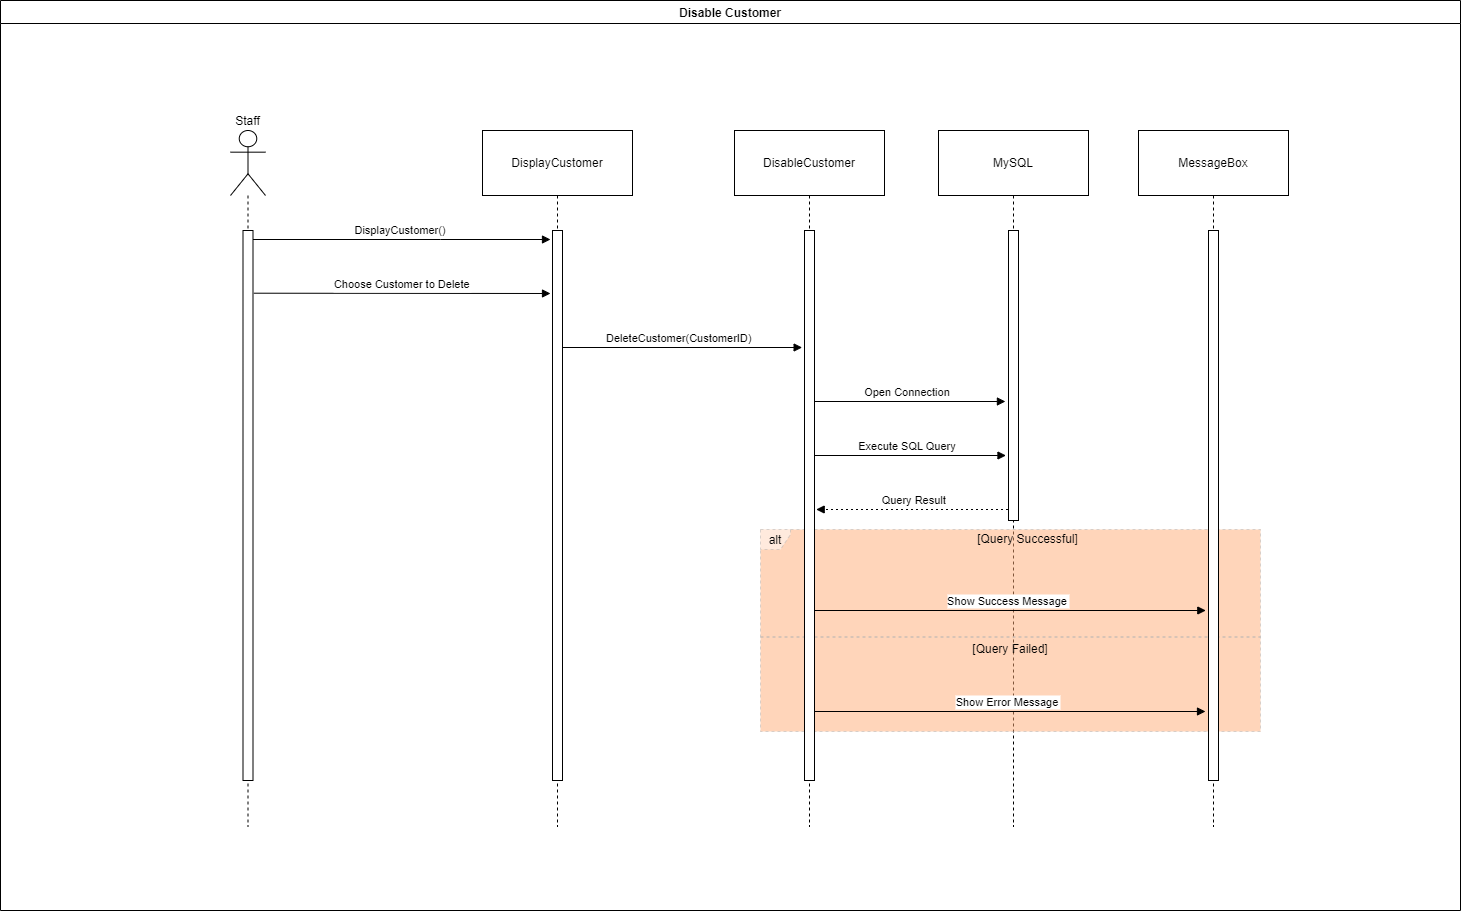

The diagram above was exported from draw.io. Its source (the exported page's mxGraphModel, read from the mxfile embedded in the PNG):
<mxGraphModel dx="-1105" dy="819" grid="1" gridSize="10" guides="1" tooltips="1" connect="1" arrows="1" fold="1" page="0" pageScale="1" pageWidth="827" pageHeight="1169" math="0" shadow="0">
  <root>
    <mxCell id="0" />
    <mxCell id="1" parent="0" />
    <mxCell id="nEMiyUlJCxofDZz4OvLr-223" value="Disable Customer" style="swimlane;" vertex="1" parent="1">
      <mxGeometry x="2530" y="300" width="1460" height="910" as="geometry" />
    </mxCell>
    <mxCell id="nEMiyUlJCxofDZz4OvLr-73" value="Staff" style="shape=umlLifeline;perimeter=lifelinePerimeter;whiteSpace=wrap;container=1;dropTarget=0;collapsible=0;recursiveResize=0;outlineConnect=0;portConstraint=eastwest;newEdgeStyle={&quot;edgeStyle&quot;:&quot;elbowEdgeStyle&quot;,&quot;elbow&quot;:&quot;vertical&quot;,&quot;curved&quot;:0,&quot;rounded&quot;:0};participant=umlActor;verticalAlign=bottom;labelPosition=center;verticalLabelPosition=top;align=center;size=65;" vertex="1" parent="nEMiyUlJCxofDZz4OvLr-223">
      <mxGeometry x="230" y="130" width="35" height="696" as="geometry" />
    </mxCell>
    <mxCell id="nEMiyUlJCxofDZz4OvLr-74" value="DisplayCustomer" style="shape=umlLifeline;perimeter=lifelinePerimeter;whiteSpace=wrap;container=1;dropTarget=0;collapsible=0;recursiveResize=0;outlineConnect=0;portConstraint=eastwest;newEdgeStyle={&quot;edgeStyle&quot;:&quot;elbowEdgeStyle&quot;,&quot;elbow&quot;:&quot;vertical&quot;,&quot;curved&quot;:0,&quot;rounded&quot;:0};size=65;" vertex="1" parent="nEMiyUlJCxofDZz4OvLr-223">
      <mxGeometry x="482" y="130" width="150" height="696" as="geometry" />
    </mxCell>
    <mxCell id="nEMiyUlJCxofDZz4OvLr-75" value="DisableCustomer" style="shape=umlLifeline;perimeter=lifelinePerimeter;whiteSpace=wrap;container=1;dropTarget=0;collapsible=0;recursiveResize=0;outlineConnect=0;portConstraint=eastwest;newEdgeStyle={&quot;edgeStyle&quot;:&quot;elbowEdgeStyle&quot;,&quot;elbow&quot;:&quot;vertical&quot;,&quot;curved&quot;:0,&quot;rounded&quot;:0};size=65;" vertex="1" parent="nEMiyUlJCxofDZz4OvLr-223">
      <mxGeometry x="734" y="130" width="150" height="696" as="geometry" />
    </mxCell>
    <mxCell id="nEMiyUlJCxofDZz4OvLr-76" value="MySQL" style="shape=umlLifeline;perimeter=lifelinePerimeter;whiteSpace=wrap;container=1;dropTarget=0;collapsible=0;recursiveResize=0;outlineConnect=0;portConstraint=eastwest;newEdgeStyle={&quot;edgeStyle&quot;:&quot;elbowEdgeStyle&quot;,&quot;elbow&quot;:&quot;vertical&quot;,&quot;curved&quot;:0,&quot;rounded&quot;:0};size=65;" vertex="1" parent="nEMiyUlJCxofDZz4OvLr-223">
      <mxGeometry x="938" y="130" width="150" height="696" as="geometry" />
    </mxCell>
    <mxCell id="nEMiyUlJCxofDZz4OvLr-77" value="MessageBox" style="shape=umlLifeline;perimeter=lifelinePerimeter;whiteSpace=wrap;container=1;dropTarget=0;collapsible=0;recursiveResize=0;outlineConnect=0;portConstraint=eastwest;newEdgeStyle={&quot;edgeStyle&quot;:&quot;elbowEdgeStyle&quot;,&quot;elbow&quot;:&quot;vertical&quot;,&quot;curved&quot;:0,&quot;rounded&quot;:0};size=65;" vertex="1" parent="nEMiyUlJCxofDZz4OvLr-223">
      <mxGeometry x="1138" y="130" width="150" height="696" as="geometry" />
    </mxCell>
    <mxCell id="nEMiyUlJCxofDZz4OvLr-78" value="alt" style="shape=umlFrame;dashed=1;pointerEvents=0;dropTarget=0;strokeColor=#B3B3B3;height=20;width=30;labelBorderColor=none;labelBackgroundColor=none;textShadow=0;swimlaneFillColor=#FFAC75;opacity=50;" vertex="1" parent="nEMiyUlJCxofDZz4OvLr-223">
      <mxGeometry x="760" y="529" width="500" height="202" as="geometry" />
    </mxCell>
    <mxCell id="nEMiyUlJCxofDZz4OvLr-79" value="[Query Successful]" style="text;strokeColor=none;fillColor=none;align=center;verticalAlign=middle;whiteSpace=wrap;" vertex="1" parent="nEMiyUlJCxofDZz4OvLr-78">
      <mxGeometry x="35.21126760563381" width="464.78873239436626" height="20" as="geometry" />
    </mxCell>
    <mxCell id="nEMiyUlJCxofDZz4OvLr-80" value="[Query Failed]" style="shape=line;dashed=1;whiteSpace=wrap;verticalAlign=top;labelPosition=center;verticalLabelPosition=middle;align=center;strokeColor=#B3B3B3;" vertex="1" parent="nEMiyUlJCxofDZz4OvLr-78">
      <mxGeometry y="106" width="500.00000000000006" height="3" as="geometry" />
    </mxCell>
    <mxCell id="nEMiyUlJCxofDZz4OvLr-81" value="DisplayCustomer()" style="verticalAlign=bottom;edgeStyle=elbowEdgeStyle;elbow=vertical;curved=0;rounded=0;endArrow=block;" edge="1" parent="nEMiyUlJCxofDZz4OvLr-223">
      <mxGeometry relative="1" as="geometry">
        <Array as="points">
          <mxPoint x="440" y="239" />
        </Array>
        <mxPoint x="250" y="239" as="sourcePoint" />
        <mxPoint x="550" y="239" as="targetPoint" />
      </mxGeometry>
    </mxCell>
    <mxCell id="nEMiyUlJCxofDZz4OvLr-82" value="Choose Customer to Delete" style="verticalAlign=bottom;edgeStyle=elbowEdgeStyle;elbow=vertical;curved=0;rounded=0;endArrow=block;exitX=1.083;exitY=0.114;exitDx=0;exitDy=0;exitPerimeter=0;" edge="1" parent="nEMiyUlJCxofDZz4OvLr-223" source="nEMiyUlJCxofDZz4OvLr-219">
      <mxGeometry relative="1" as="geometry">
        <Array as="points">
          <mxPoint x="440" y="293" />
        </Array>
        <mxPoint x="260" y="293" as="sourcePoint" />
        <mxPoint x="550" y="293" as="targetPoint" />
      </mxGeometry>
    </mxCell>
    <mxCell id="nEMiyUlJCxofDZz4OvLr-83" value="DeleteCustomer(CustomerID)" style="verticalAlign=bottom;edgeStyle=elbowEdgeStyle;elbow=vertical;curved=0;rounded=0;endArrow=block;entryX=-0.236;entryY=0.214;entryDx=0;entryDy=0;entryPerimeter=0;" edge="1" parent="nEMiyUlJCxofDZz4OvLr-223" source="nEMiyUlJCxofDZz4OvLr-74" target="nEMiyUlJCxofDZz4OvLr-220">
      <mxGeometry relative="1" as="geometry">
        <Array as="points">
          <mxPoint x="692" y="347" />
        </Array>
      </mxGeometry>
    </mxCell>
    <mxCell id="nEMiyUlJCxofDZz4OvLr-84" value="Open Connection" style="verticalAlign=bottom;edgeStyle=elbowEdgeStyle;elbow=vertical;curved=0;rounded=0;endArrow=block;entryX=-0.308;entryY=0.59;entryDx=0;entryDy=0;entryPerimeter=0;" edge="1" parent="nEMiyUlJCxofDZz4OvLr-223" source="nEMiyUlJCxofDZz4OvLr-75" target="nEMiyUlJCxofDZz4OvLr-221">
      <mxGeometry relative="1" as="geometry">
        <Array as="points">
          <mxPoint x="920" y="401" />
        </Array>
      </mxGeometry>
    </mxCell>
    <mxCell id="nEMiyUlJCxofDZz4OvLr-85" value="Execute SQL Query" style="verticalAlign=bottom;edgeStyle=elbowEdgeStyle;elbow=vertical;curved=0;rounded=0;endArrow=block;entryX=-0.251;entryY=0.777;entryDx=0;entryDy=0;entryPerimeter=0;" edge="1" parent="nEMiyUlJCxofDZz4OvLr-223" source="nEMiyUlJCxofDZz4OvLr-75" target="nEMiyUlJCxofDZz4OvLr-221">
      <mxGeometry relative="1" as="geometry">
        <Array as="points">
          <mxPoint x="920" y="455" />
        </Array>
      </mxGeometry>
    </mxCell>
    <mxCell id="nEMiyUlJCxofDZz4OvLr-86" value="Query Result" style="verticalAlign=bottom;edgeStyle=elbowEdgeStyle;elbow=vertical;curved=0;rounded=0;dashed=1;dashPattern=2 3;endArrow=block;entryX=1.168;entryY=0.508;entryDx=0;entryDy=0;entryPerimeter=0;" edge="1" parent="nEMiyUlJCxofDZz4OvLr-223" source="nEMiyUlJCxofDZz4OvLr-76" target="nEMiyUlJCxofDZz4OvLr-220">
      <mxGeometry relative="1" as="geometry">
        <Array as="points">
          <mxPoint x="923" y="509" />
        </Array>
      </mxGeometry>
    </mxCell>
    <mxCell id="nEMiyUlJCxofDZz4OvLr-87" value="Show Success Message" style="verticalAlign=bottom;edgeStyle=elbowEdgeStyle;elbow=vertical;curved=0;rounded=0;endArrow=block;entryX=-0.268;entryY=0.691;entryDx=0;entryDy=0;entryPerimeter=0;" edge="1" parent="nEMiyUlJCxofDZz4OvLr-223" source="nEMiyUlJCxofDZz4OvLr-75" target="nEMiyUlJCxofDZz4OvLr-222">
      <mxGeometry relative="1" as="geometry">
        <Array as="points">
          <mxPoint x="1020" y="610" />
        </Array>
        <mxPoint x="1200" y="610" as="targetPoint" />
      </mxGeometry>
    </mxCell>
    <mxCell id="nEMiyUlJCxofDZz4OvLr-88" value="Show Error Message" style="verticalAlign=bottom;edgeStyle=elbowEdgeStyle;elbow=vertical;curved=0;rounded=0;endArrow=block;entryX=-0.3;entryY=0.873;entryDx=0;entryDy=0;entryPerimeter=0;" edge="1" parent="nEMiyUlJCxofDZz4OvLr-223" source="nEMiyUlJCxofDZz4OvLr-75" target="nEMiyUlJCxofDZz4OvLr-222">
      <mxGeometry relative="1" as="geometry">
        <Array as="points">
          <mxPoint x="1020" y="711" />
        </Array>
      </mxGeometry>
    </mxCell>
    <mxCell id="nEMiyUlJCxofDZz4OvLr-218" value="" style="rounded=0;whiteSpace=wrap;html=1;" vertex="1" parent="nEMiyUlJCxofDZz4OvLr-223">
      <mxGeometry x="552" y="230" width="10" height="550" as="geometry" />
    </mxCell>
    <mxCell id="nEMiyUlJCxofDZz4OvLr-219" value="" style="rounded=0;whiteSpace=wrap;html=1;" vertex="1" parent="nEMiyUlJCxofDZz4OvLr-223">
      <mxGeometry x="242.5" y="230" width="10" height="550" as="geometry" />
    </mxCell>
    <mxCell id="nEMiyUlJCxofDZz4OvLr-220" value="" style="rounded=0;whiteSpace=wrap;html=1;" vertex="1" parent="nEMiyUlJCxofDZz4OvLr-223">
      <mxGeometry x="804" y="230" width="10" height="550" as="geometry" />
    </mxCell>
    <mxCell id="nEMiyUlJCxofDZz4OvLr-221" value="" style="rounded=0;whiteSpace=wrap;html=1;" vertex="1" parent="nEMiyUlJCxofDZz4OvLr-223">
      <mxGeometry x="1008" y="230" width="10" height="290" as="geometry" />
    </mxCell>
    <mxCell id="nEMiyUlJCxofDZz4OvLr-222" value="" style="rounded=0;whiteSpace=wrap;html=1;" vertex="1" parent="nEMiyUlJCxofDZz4OvLr-223">
      <mxGeometry x="1208" y="230" width="10" height="550" as="geometry" />
    </mxCell>
  </root>
</mxGraphModel>